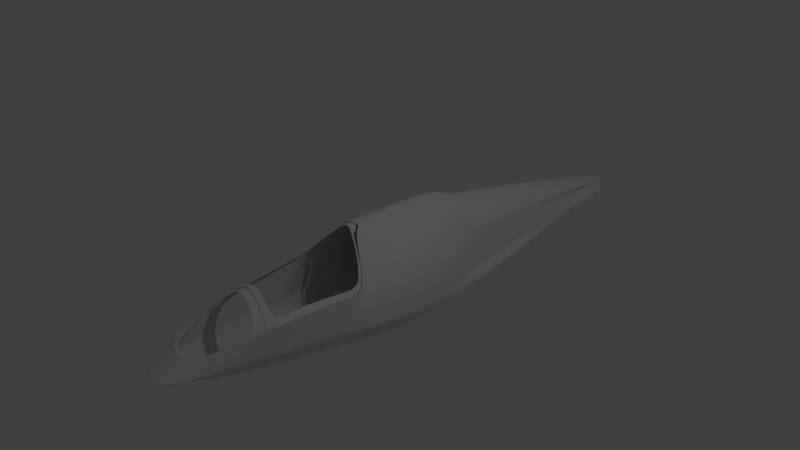 # Source: spaceship2.blend  (saved by Blender 2.72.0; exported with 4.5.12 LTS)
import bpy
from mathutils import Matrix  # noqa: F401  (used for matrix-valued properties, if any)

bpy.ops.wm.read_factory_settings(use_empty=True)
scene = bpy.context.scene
scene.name = 'Scene'

# ---- collections
col_collection_1 = bpy.data.collections.new('Collection 1'); scene.collection.children.link(col_collection_1)

# ---- materials (node trees are filled in below, after node groups)
mat_material = bpy.data.materials.new('Material')
mat_material.alpha_threshold = 0.0
mat_material.use_transparent_shadow = False
mat_material.roughness = 0.5
mat_material.line_color = (0.0, 0.0, 0.0, 1.0)

# ---- material node trees

# ---- world
world_world = bpy.data.worlds.new('World'); scene.world = world_world
world_world.color = (0.05088, 0.05088, 0.05088)
world_world.use_sun_shadow = False
world_world.sun_shadow_jitter_overblur = 0.0
world_world.cycles.sampling_method = 'MANUAL'
world_world.cycles.sample_map_resolution = 256

# ---- cameras
cam_camera = bpy.data.cameras.new('Camera')
cam_camera.clip_end = 100.0
cam_camera.lens = 35.0
cam_camera.sensor_width = 32.0
cam_camera.sensor_height = 18.0
cam_camera.ortho_scale = 7.314
cam_camera.dof.focus_distance = 0.0
cam_camera.dof.aperture_fstop = 128.0

# ---- lights
light_lamp = bpy.data.lights.new('Lamp', 'POINT')
light_lamp.transmission_factor = 0.0
light_lamp.cutoff_distance = 30.0
light_lamp.energy = 100.0
light_lamp.shadow_buffer_clip_start = 1.001
light_lamp.shadow_soft_size = 0.1
light_lamp.shadow_maximum_resolution = 0.006
light_lamp.use_absolute_resolution = True
light_lamp.cycles.use_multiple_importance_sampling = False

# ---- meshes
me_cube = bpy.data.meshes.new('Cube')
me_cube.from_pydata([(0.04261, 4.938, -0.5135), (0.08768, -2.837, -0.4961), (0.0, -2.847, -0.4902), (0.0, 4.938, -0.5135), (0.286, 4.889, -0.4092), (0.0, 4.879, -0.3515), (0.6747, 0.471, -0.8617), (0.0, 0.471, -0.8238), (0.1282, 0.4603, 0.5769), (0.0, 0.4603, 0.5783), (0.5438, 0.4603, 0.5783), (0.0001988, 0.4603, 0.5783), (0.2416, -2.847, -0.4902), (0.0, -2.847, -0.4902), (0.6747, 0.471, -0.8617), (0.0, 0.471, -0.8238), (0.4227, -1.002, -0.7254), (0.1037, -0.4059, 0.528), (0.0, 2.824, -0.6374), (0.0, 2.367, 0.3032), (0.5627, 2.796, -0.6289), (0.3658, 2.513, -0.01392), (0.641, 1.386, -0.8012), (0.09449, 1.265, 0.5331), (0.0, 1.386, -0.7534), (0.0, 1.265, 0.5331), (0.3076, -2.09, -0.5999), (0.2032, -2.671, -0.4779), (0.0, -0.3043, 0.5538), (0.5032, -0.8524, -0.7193), (0.1242, -0.3035, 0.5524), (0.0, 1.473, -0.7413), (0.0, 1.311, 0.5235), (0.6817, 1.444, -0.794), (0.471, 1.356, 0.07528), (0.4338, -1.3, -0.6885), (0.05046, 4.92, -0.4165), (0.2598, -2.888, -0.1663), (0.0, -2.89, -0.1654), (0.0, 4.92, -0.4165), (0.7318, 0.4649, -0.0394), (0.6271, -0.6647, -0.007044), (0.3797, 2.551, -0.09614), (0.4699, 1.316, -0.03852), (0.5388, -1.5, 0.002736), (0.5045, -1.96, -0.01273), (0.6794, -0.5607, 0.001177), (0.4661, 1.368, -0.04093), (0.6043, -0.8804, -0.004519), (0.7469, 0.4693, -0.6302), (0.5792, -0.9191, -0.5199), (0.409, 2.727, -0.479), (0.4906, 1.366, -0.5866), (0.4377, -1.92, -0.4314), (0.3827, -2.405, -0.385), (0.6631, -0.8105, -0.5273), (0.4872, 1.423, -0.5821), (0.5427, -1.178, -0.4971), (0.3231, 4.905, -0.4938), (0.2716, -3.262, -0.3242), (0.0, -3.262, -0.3232), (0.01663, 4.905, -0.4938), (0.2891, 4.907, -0.4841), (0.2701, -3.215, -0.3045), (0.0, -3.216, -0.3035), (0.01455, 4.907, -0.4841), (0.745, 0.4687, -0.5565), (0.5852, -0.8874, -0.4559), (0.4053, 2.705, -0.4312), (0.488, 1.36, -0.5182), (0.4504, -1.868, -0.3772), (0.3979, -2.35, -0.3386), (0.6651, -0.7793, -0.4613), (0.4846, 1.416, -0.5145), (0.5503, -1.141, -0.4356), (0.2594, 4.908, -0.4757), (0.2688, -3.174, -0.2873), (0.0, -3.175, -0.2863), (0.01274, 4.908, -0.4757), (0.7434, 0.4683, -0.4922), (0.5904, -0.8597, -0.4001), (0.4021, 2.686, -0.3895), (0.4858, 1.354, -0.4585), (0.4614, -1.822, -0.3299), (0.4111, -2.301, -0.298), (0.6669, -0.7521, -0.4038), (0.4823, 1.41, -0.4556), (0.5571, -1.108, -0.382), (0.09035, -2.865, -0.1506), (0.0, -2.866, -0.1496), (0.09232, -2.867, -0.1663), (0.0, -2.866, -0.1654), (0.09035, -2.865, -0.1663), (0.09232, -2.867, -0.1663), (0.09035, -2.816, -0.1506), (0.0, -2.816, -0.1496), (0.1771, -2.83, -0.1446), (0.1771, -2.78, -0.1446), (0.2322, -2.755, -0.1348), (0.2322, -2.706, -0.1348), (0.2874, -2.666, -0.119), (0.2874, -2.617, -0.119), (0.3919, -2.361, -0.06187), (0.3919, -2.311, -0.06187), (0.4195, -2.128, -0.04807), (0.4195, -2.079, -0.04807), (0.4274, -2.034, -0.04413), (0.4274, -1.984, -0.04413), (0.0, -1.98, 0.4185), (0.0, -1.886, 0.4224), (0.5329, -1.259, 0.0001409), (0.0, -1.106, 0.4224), (0.0, -0.3043, 0.5538), (0.09591, -0.3035, 0.5524), (0.0, -0.3043, 0.5538), (0.09591, -0.3035, 0.5524), (0.0, -1.873, 0.4224), (0.3837, -1.961, 0.02325), (0.0, -1.806, 0.4224), (0.3837, -1.882, 0.02325), (0.4653, -2.006, -0.04196), (0.5036, -1.915, -0.03852), (0.4377, -1.949, -0.03072), (0.4377, -1.882, -0.03072), (0.417, -1.773, 0.02747), (0.5157, -1.773, -0.02649), (0.4417, -1.553, 0.04799), (0.5339, -1.553, -0.005977), (0.5412, -0.9443, 0.04656), (0.5951, -0.9443, -0.007404), (0.4713, -1.251, 0.04918), (0.5635, -1.251, -0.004789), (0.4311, -1.656, 0.03797), (0.5266, -1.656, -0.016), (0.5513, -0.746, 0.04044), (0.6052, -0.746, -0.01352), (0.4654, -0.6498, 0.1535), (0.5194, -0.6498, 0.09949), (0.3626, -0.5745, 0.2631), (0.4166, -0.5745, 0.2091), (0.2211, -0.4991, 0.4069), (0.275, -0.4991, 0.353), (0.05437, -0.4238, 0.5576), (0.1083, -0.4238, 0.5037), (0.08177, -0.3302, 0.5576), (0.1357, -0.4146, 0.5037), (0.0, -0.4238, 0.5576), (0.0, -0.3119, 0.5576)], [(11, 10), (89, 91)], [(58, 0, 3, 61), (22, 6, 7, 24), (23, 25, 9, 8), (43, 23, 8, 40), (14, 12, 13, 15), (46, 30, 17, 41), (0, 20, 18, 3), (4, 5, 19, 21), (36, 4, 21, 42), (33, 22, 24, 31), (34, 32, 25, 23), (47, 34, 23, 43), (8, 9, 28, 30), (40, 8, 30, 46), (20, 33, 31, 18), (21, 19, 32, 34), (42, 21, 34, 47), (84, 45, 37, 76), (76, 37, 38, 77), (4, 36, 39, 5), (82, 43, 40, 79), (85, 46, 41, 80), (75, 36, 42, 81), (86, 47, 43, 82), (87, 48, 44, 83), (83, 44, 45, 84), (79, 40, 46, 85), (81, 42, 47, 86), (80, 41, 48, 87), (62, 58, 61, 65), (27, 54, 59, 1), (1, 59, 60, 2), (22, 52, 49, 6), (29, 55, 50, 16), (0, 58, 51, 20), (33, 56, 52, 22), (35, 57, 53, 26), (26, 53, 54, 27), (6, 49, 55, 29), (20, 51, 56, 33), (16, 50, 57, 35), (54, 71, 63, 59), (59, 63, 64, 60), (52, 69, 66, 49), (55, 72, 67, 50), (58, 62, 68, 51), (56, 73, 69, 52), (57, 74, 70, 53), (53, 70, 71, 54), (49, 66, 72, 55), (51, 68, 73, 56), (50, 67, 74, 57), (75, 62, 65, 78), (71, 84, 76, 63), (63, 76, 77, 64), (69, 82, 79, 66), (72, 85, 80, 67), (62, 75, 81, 68), (73, 86, 82, 69), (74, 87, 83, 70), (70, 83, 84, 71), (66, 79, 85, 72), (68, 81, 86, 73), (67, 80, 87, 74), (36, 75, 78, 39), (88, 90, 93, 92), (89, 88, 94, 95), (94, 88, 96, 97), (97, 96, 98, 99), (99, 98, 100, 101), (101, 100, 102, 103), (103, 102, 104, 105), (105, 104, 106, 107), (105, 107, 109, 108), (113, 112, 114, 115), (116, 117, 119, 118), (119, 117, 120, 121), (121, 120, 122, 123), (119, 121, 125, 124), (132, 133, 127, 126), (130, 131, 129, 128), (126, 127, 131, 130), (124, 125, 133, 132), (128, 129, 135, 134), (134, 135, 137, 136), (136, 137, 139, 138), (138, 139, 141, 140), (140, 141, 143, 142), (142, 143, 145, 144), (142, 144, 147, 146)])
me_cube.materials.append(mat_material)
me_cube.use_remesh_preserve_volume = False
me_cube.use_remesh_preserve_attributes = False
me_cube.use_mirror_vertex_groups = False
me_cube.update()

# ---- objects
ob_cube = bpy.data.objects.new('Cube', me_cube)
ob_lamp = bpy.data.objects.new('Lamp', light_lamp)
ob_camera = bpy.data.objects.new('Camera', cam_camera)

# ---- transforms, parenting, visibility, modifiers, constraints
ob_cube.location = (0.0, 0.0, 0.0)
ob_cube.lock_rotations_4d = False
ob_cube.empty_display_type = 'ARROWS'
ob_cube.lineart.crease_threshold = 0.0
_m = ob_cube.modifiers.new('Mirror', 'MIRROR')
_m.use_clip = True
_m = ob_cube.modifiers.new('Subsurf', 'SUBSURF')
_m.uv_smooth = 'PRESERVE_CORNERS'
_m.quality = 2
_m.levels = 3
_m.show_only_control_edges = False
ob_lamp.location = (4.076, 1.005, 5.904)
ob_lamp.rotation_euler = (0.6503, 0.05522, 1.866)
ob_lamp.lock_rotations_4d = False
ob_lamp.empty_display_type = 'ARROWS'
ob_lamp.color = (0.0, 0.0, 0.0, 0.0)
ob_lamp.lineart.crease_threshold = 0.0
ob_camera.location = (7.481, -6.508, 5.344)
ob_camera.rotation_euler = (1.109, 0.01082, 0.8149)
ob_camera.lock_rotations_4d = False
ob_camera.empty_display_type = 'ARROWS'
ob_camera.color = (0.0, 0.0, 0.0, 0.0)
ob_camera.display_type = 'WIRE'
ob_camera.lineart.crease_threshold = 0.0

# ---- collection membership
col_collection_1.objects.link(ob_cube)
col_collection_1.objects.link(ob_lamp)
col_collection_1.objects.link(ob_camera)

# ---- scene / render settings (as saved in the file)
scene.camera = ob_camera
scene.frame_start = 1; scene.frame_end = 250; scene.frame_set(2)
scene.render.engine = 'BLENDER_EEVEE_NEXT'
scene.render.resolution_percentage = 50
scene.render.dither_intensity = 0.0
scene.cycles.use_denoising = False
scene.cycles.samples = 10
scene.cycles.sampling_pattern = 'TABULATED_SOBOL'
scene.cycles.light_sampling_threshold = 0.0
scene.cycles.use_adaptive_sampling = False
scene.cycles.use_light_tree = False
scene.cycles.blur_glossy = 0.0
scene.cycles.pixel_filter_type = 'GAUSSIAN'
scene.cycles.sample_clamp_indirect = 0.0
scene.view_settings.view_transform = 'Standard'
bpy.context.view_layer.update()
